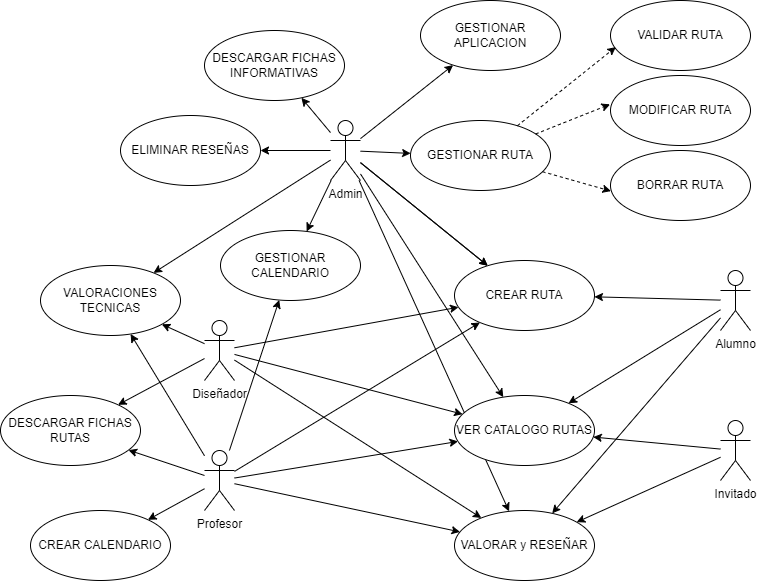

The diagram above was exported from draw.io. Its source (the exported page's mxGraphModel, read from the mxfile embedded in the PNG):
<mxGraphModel dx="3695" dy="1688" grid="1" gridSize="10" guides="1" tooltips="1" connect="1" arrows="1" fold="1" page="1" pageScale="1" pageWidth="827" pageHeight="1169" math="0" shadow="0">
  <root>
    <mxCell id="0" />
    <mxCell id="1" parent="0" />
    <mxCell id="zc5fwNn1yHsE3BCdcQ7M-23" style="edgeStyle=none;shape=connector;rounded=0;orthogonalLoop=1;jettySize=auto;html=1;strokeColor=default;align=center;verticalAlign=middle;fontFamily=Helvetica;fontSize=11;fontColor=default;labelBackgroundColor=default;endArrow=classic;" edge="1" parent="1" source="zc5fwNn1yHsE3BCdcQ7M-1" target="zc5fwNn1yHsE3BCdcQ7M-18">
      <mxGeometry relative="1" as="geometry" />
    </mxCell>
    <mxCell id="zc5fwNn1yHsE3BCdcQ7M-31" style="edgeStyle=none;shape=connector;rounded=0;orthogonalLoop=1;jettySize=auto;html=1;strokeColor=default;align=center;verticalAlign=middle;fontFamily=Helvetica;fontSize=11;fontColor=default;labelBackgroundColor=default;endArrow=classic;" edge="1" parent="1" source="zc5fwNn1yHsE3BCdcQ7M-1" target="zc5fwNn1yHsE3BCdcQ7M-26">
      <mxGeometry relative="1" as="geometry" />
    </mxCell>
    <mxCell id="zc5fwNn1yHsE3BCdcQ7M-36" style="edgeStyle=none;shape=connector;rounded=0;orthogonalLoop=1;jettySize=auto;html=1;strokeColor=default;align=center;verticalAlign=middle;fontFamily=Helvetica;fontSize=11;fontColor=default;labelBackgroundColor=default;endArrow=classic;" edge="1" parent="1" source="zc5fwNn1yHsE3BCdcQ7M-1" target="zc5fwNn1yHsE3BCdcQ7M-32">
      <mxGeometry relative="1" as="geometry" />
    </mxCell>
    <mxCell id="zc5fwNn1yHsE3BCdcQ7M-47" style="edgeStyle=none;shape=connector;rounded=0;orthogonalLoop=1;jettySize=auto;html=1;strokeColor=default;align=center;verticalAlign=middle;fontFamily=Helvetica;fontSize=11;fontColor=default;labelBackgroundColor=default;endArrow=classic;" edge="1" parent="1" source="zc5fwNn1yHsE3BCdcQ7M-1" target="zc5fwNn1yHsE3BCdcQ7M-39">
      <mxGeometry relative="1" as="geometry" />
    </mxCell>
    <mxCell id="zc5fwNn1yHsE3BCdcQ7M-51" style="edgeStyle=none;shape=connector;rounded=0;orthogonalLoop=1;jettySize=auto;html=1;strokeColor=default;align=center;verticalAlign=middle;fontFamily=Helvetica;fontSize=11;fontColor=default;labelBackgroundColor=default;endArrow=classic;" edge="1" parent="1" source="zc5fwNn1yHsE3BCdcQ7M-1" target="zc5fwNn1yHsE3BCdcQ7M-48">
      <mxGeometry relative="1" as="geometry" />
    </mxCell>
    <mxCell id="zc5fwNn1yHsE3BCdcQ7M-60" style="edgeStyle=none;shape=connector;rounded=0;orthogonalLoop=1;jettySize=auto;html=1;strokeColor=default;align=center;verticalAlign=middle;fontFamily=Helvetica;fontSize=11;fontColor=default;labelBackgroundColor=default;endArrow=classic;" edge="1" parent="1" source="zc5fwNn1yHsE3BCdcQ7M-1" target="zc5fwNn1yHsE3BCdcQ7M-58">
      <mxGeometry relative="1" as="geometry" />
    </mxCell>
    <mxCell id="zc5fwNn1yHsE3BCdcQ7M-61" style="edgeStyle=none;shape=connector;rounded=0;orthogonalLoop=1;jettySize=auto;html=1;strokeColor=default;align=center;verticalAlign=middle;fontFamily=Helvetica;fontSize=11;fontColor=default;labelBackgroundColor=default;endArrow=classic;" edge="1" parent="1" source="zc5fwNn1yHsE3BCdcQ7M-1" target="zc5fwNn1yHsE3BCdcQ7M-25">
      <mxGeometry relative="1" as="geometry" />
    </mxCell>
    <mxCell id="zc5fwNn1yHsE3BCdcQ7M-1" value="Profesor" style="shape=umlActor;verticalLabelPosition=bottom;verticalAlign=top;html=1;" vertex="1" parent="1">
      <mxGeometry x="-596" y="745" width="30" height="60" as="geometry" />
    </mxCell>
    <mxCell id="zc5fwNn1yHsE3BCdcQ7M-12" style="rounded=0;orthogonalLoop=1;jettySize=auto;html=1;" edge="1" parent="1" source="zc5fwNn1yHsE3BCdcQ7M-2" target="zc5fwNn1yHsE3BCdcQ7M-11">
      <mxGeometry relative="1" as="geometry" />
    </mxCell>
    <mxCell id="zc5fwNn1yHsE3BCdcQ7M-19" style="rounded=0;orthogonalLoop=1;jettySize=auto;html=1;" edge="1" parent="1" source="zc5fwNn1yHsE3BCdcQ7M-2" target="zc5fwNn1yHsE3BCdcQ7M-18">
      <mxGeometry relative="1" as="geometry" />
    </mxCell>
    <mxCell id="zc5fwNn1yHsE3BCdcQ7M-29" style="edgeStyle=none;shape=connector;rounded=0;orthogonalLoop=1;jettySize=auto;html=1;strokeColor=default;align=center;verticalAlign=middle;fontFamily=Helvetica;fontSize=11;fontColor=default;labelBackgroundColor=default;endArrow=classic;" edge="1" parent="1" source="zc5fwNn1yHsE3BCdcQ7M-2" target="zc5fwNn1yHsE3BCdcQ7M-25">
      <mxGeometry relative="1" as="geometry" />
    </mxCell>
    <mxCell id="zc5fwNn1yHsE3BCdcQ7M-30" style="edgeStyle=none;shape=connector;rounded=0;orthogonalLoop=1;jettySize=auto;html=1;strokeColor=default;align=center;verticalAlign=middle;fontFamily=Helvetica;fontSize=11;fontColor=default;labelBackgroundColor=default;endArrow=classic;" edge="1" parent="1" source="zc5fwNn1yHsE3BCdcQ7M-2" target="zc5fwNn1yHsE3BCdcQ7M-28">
      <mxGeometry relative="1" as="geometry" />
    </mxCell>
    <mxCell id="zc5fwNn1yHsE3BCdcQ7M-41" style="edgeStyle=none;shape=connector;rounded=0;orthogonalLoop=1;jettySize=auto;html=1;strokeColor=default;align=center;verticalAlign=middle;fontFamily=Helvetica;fontSize=11;fontColor=default;labelBackgroundColor=default;endArrow=classic;" edge="1" parent="1" source="zc5fwNn1yHsE3BCdcQ7M-2" target="zc5fwNn1yHsE3BCdcQ7M-39">
      <mxGeometry relative="1" as="geometry" />
    </mxCell>
    <mxCell id="zc5fwNn1yHsE3BCdcQ7M-49" style="edgeStyle=none;shape=connector;rounded=0;orthogonalLoop=1;jettySize=auto;html=1;strokeColor=default;align=center;verticalAlign=middle;fontFamily=Helvetica;fontSize=11;fontColor=default;labelBackgroundColor=default;endArrow=classic;" edge="1" parent="1" source="zc5fwNn1yHsE3BCdcQ7M-2" target="zc5fwNn1yHsE3BCdcQ7M-48">
      <mxGeometry relative="1" as="geometry" />
    </mxCell>
    <mxCell id="zc5fwNn1yHsE3BCdcQ7M-53" style="edgeStyle=none;shape=connector;rounded=0;orthogonalLoop=1;jettySize=auto;html=1;strokeColor=default;align=center;verticalAlign=middle;fontFamily=Helvetica;fontSize=11;fontColor=default;labelBackgroundColor=default;endArrow=classic;" edge="1" parent="1" source="zc5fwNn1yHsE3BCdcQ7M-2" target="zc5fwNn1yHsE3BCdcQ7M-52">
      <mxGeometry relative="1" as="geometry" />
    </mxCell>
    <mxCell id="zc5fwNn1yHsE3BCdcQ7M-55" style="edgeStyle=none;shape=connector;rounded=0;orthogonalLoop=1;jettySize=auto;html=1;strokeColor=default;align=center;verticalAlign=middle;fontFamily=Helvetica;fontSize=11;fontColor=default;labelBackgroundColor=default;endArrow=classic;" edge="1" parent="1" source="zc5fwNn1yHsE3BCdcQ7M-2" target="zc5fwNn1yHsE3BCdcQ7M-54">
      <mxGeometry relative="1" as="geometry" />
    </mxCell>
    <mxCell id="zc5fwNn1yHsE3BCdcQ7M-64" style="edgeStyle=none;shape=connector;rounded=0;orthogonalLoop=1;jettySize=auto;html=1;strokeColor=default;align=center;verticalAlign=middle;fontFamily=Helvetica;fontSize=11;fontColor=default;labelBackgroundColor=default;endArrow=classic;" edge="1" parent="1" source="zc5fwNn1yHsE3BCdcQ7M-2" target="zc5fwNn1yHsE3BCdcQ7M-32">
      <mxGeometry relative="1" as="geometry" />
    </mxCell>
    <mxCell id="zc5fwNn1yHsE3BCdcQ7M-2" value="Admin" style="shape=umlActor;verticalLabelPosition=bottom;verticalAlign=top;html=1;" vertex="1" parent="1">
      <mxGeometry x="-470" y="415" width="30" height="60" as="geometry" />
    </mxCell>
    <mxCell id="zc5fwNn1yHsE3BCdcQ7M-21" style="edgeStyle=none;shape=connector;rounded=0;orthogonalLoop=1;jettySize=auto;html=1;strokeColor=default;align=center;verticalAlign=middle;fontFamily=Helvetica;fontSize=11;fontColor=default;labelBackgroundColor=default;endArrow=classic;" edge="1" parent="1" source="zc5fwNn1yHsE3BCdcQ7M-3" target="zc5fwNn1yHsE3BCdcQ7M-18">
      <mxGeometry relative="1" as="geometry" />
    </mxCell>
    <mxCell id="zc5fwNn1yHsE3BCdcQ7M-37" style="edgeStyle=none;shape=connector;rounded=0;orthogonalLoop=1;jettySize=auto;html=1;strokeColor=default;align=center;verticalAlign=middle;fontFamily=Helvetica;fontSize=11;fontColor=default;labelBackgroundColor=default;endArrow=classic;" edge="1" parent="1" source="zc5fwNn1yHsE3BCdcQ7M-3" target="zc5fwNn1yHsE3BCdcQ7M-32">
      <mxGeometry relative="1" as="geometry" />
    </mxCell>
    <mxCell id="zc5fwNn1yHsE3BCdcQ7M-45" style="edgeStyle=none;shape=connector;rounded=0;orthogonalLoop=1;jettySize=auto;html=1;strokeColor=default;align=center;verticalAlign=middle;fontFamily=Helvetica;fontSize=11;fontColor=default;labelBackgroundColor=default;endArrow=classic;" edge="1" parent="1" source="zc5fwNn1yHsE3BCdcQ7M-3" target="zc5fwNn1yHsE3BCdcQ7M-39">
      <mxGeometry relative="1" as="geometry" />
    </mxCell>
    <mxCell id="zc5fwNn1yHsE3BCdcQ7M-50" style="edgeStyle=none;shape=connector;rounded=0;orthogonalLoop=1;jettySize=auto;html=1;strokeColor=default;align=center;verticalAlign=middle;fontFamily=Helvetica;fontSize=11;fontColor=default;labelBackgroundColor=default;endArrow=classic;" edge="1" parent="1" source="zc5fwNn1yHsE3BCdcQ7M-3" target="zc5fwNn1yHsE3BCdcQ7M-48">
      <mxGeometry relative="1" as="geometry" />
    </mxCell>
    <mxCell id="zc5fwNn1yHsE3BCdcQ7M-59" style="edgeStyle=none;shape=connector;rounded=0;orthogonalLoop=1;jettySize=auto;html=1;strokeColor=default;align=center;verticalAlign=middle;fontFamily=Helvetica;fontSize=11;fontColor=default;labelBackgroundColor=default;endArrow=classic;" edge="1" parent="1" source="zc5fwNn1yHsE3BCdcQ7M-3" target="zc5fwNn1yHsE3BCdcQ7M-58">
      <mxGeometry relative="1" as="geometry" />
    </mxCell>
    <mxCell id="zc5fwNn1yHsE3BCdcQ7M-3" value="Diseñador" style="shape=umlActor;verticalLabelPosition=bottom;verticalAlign=top;html=1;" vertex="1" parent="1">
      <mxGeometry x="-596" y="615" width="30" height="60" as="geometry" />
    </mxCell>
    <mxCell id="zc5fwNn1yHsE3BCdcQ7M-24" style="edgeStyle=none;shape=connector;rounded=0;orthogonalLoop=1;jettySize=auto;html=1;strokeColor=default;align=center;verticalAlign=middle;fontFamily=Helvetica;fontSize=11;fontColor=default;labelBackgroundColor=default;endArrow=classic;" edge="1" parent="1" source="zc5fwNn1yHsE3BCdcQ7M-4" target="zc5fwNn1yHsE3BCdcQ7M-18">
      <mxGeometry relative="1" as="geometry" />
    </mxCell>
    <mxCell id="zc5fwNn1yHsE3BCdcQ7M-35" style="edgeStyle=none;shape=connector;rounded=0;orthogonalLoop=1;jettySize=auto;html=1;strokeColor=default;align=center;verticalAlign=middle;fontFamily=Helvetica;fontSize=11;fontColor=default;labelBackgroundColor=default;endArrow=classic;" edge="1" parent="1" source="zc5fwNn1yHsE3BCdcQ7M-4" target="zc5fwNn1yHsE3BCdcQ7M-32">
      <mxGeometry relative="1" as="geometry" />
    </mxCell>
    <mxCell id="zc5fwNn1yHsE3BCdcQ7M-42" style="edgeStyle=none;shape=connector;rounded=0;orthogonalLoop=1;jettySize=auto;html=1;strokeColor=default;align=center;verticalAlign=middle;fontFamily=Helvetica;fontSize=11;fontColor=default;labelBackgroundColor=default;endArrow=classic;" edge="1" parent="1" source="zc5fwNn1yHsE3BCdcQ7M-4" target="zc5fwNn1yHsE3BCdcQ7M-39">
      <mxGeometry relative="1" as="geometry" />
    </mxCell>
    <mxCell id="zc5fwNn1yHsE3BCdcQ7M-4" value="Alumno" style="shape=umlActor;verticalLabelPosition=bottom;verticalAlign=top;html=1;" vertex="1" parent="1">
      <mxGeometry x="-80" y="565" width="30" height="60" as="geometry" />
    </mxCell>
    <mxCell id="zc5fwNn1yHsE3BCdcQ7M-34" style="edgeStyle=none;shape=connector;rounded=0;orthogonalLoop=1;jettySize=auto;html=1;strokeColor=default;align=center;verticalAlign=middle;fontFamily=Helvetica;fontSize=11;fontColor=default;labelBackgroundColor=default;endArrow=classic;" edge="1" parent="1" source="zc5fwNn1yHsE3BCdcQ7M-5" target="zc5fwNn1yHsE3BCdcQ7M-32">
      <mxGeometry relative="1" as="geometry" />
    </mxCell>
    <mxCell id="zc5fwNn1yHsE3BCdcQ7M-44" style="edgeStyle=none;shape=connector;rounded=0;orthogonalLoop=1;jettySize=auto;html=1;strokeColor=default;align=center;verticalAlign=middle;fontFamily=Helvetica;fontSize=11;fontColor=default;labelBackgroundColor=default;endArrow=classic;" edge="1" parent="1" source="zc5fwNn1yHsE3BCdcQ7M-5" target="zc5fwNn1yHsE3BCdcQ7M-39">
      <mxGeometry relative="1" as="geometry" />
    </mxCell>
    <mxCell id="zc5fwNn1yHsE3BCdcQ7M-5" value="Invitado" style="shape=umlActor;verticalLabelPosition=bottom;verticalAlign=top;html=1;" vertex="1" parent="1">
      <mxGeometry x="-80" y="715" width="30" height="60" as="geometry" />
    </mxCell>
    <mxCell id="zc5fwNn1yHsE3BCdcQ7M-6" value="VALIDAR RUTA" style="ellipse;whiteSpace=wrap;html=1;" vertex="1" parent="1">
      <mxGeometry x="-190" y="295" width="140" height="70" as="geometry" />
    </mxCell>
    <mxCell id="zc5fwNn1yHsE3BCdcQ7M-8" value="MODIFICAR RUTA" style="ellipse;whiteSpace=wrap;html=1;" vertex="1" parent="1">
      <mxGeometry x="-190" y="370" width="140" height="70" as="geometry" />
    </mxCell>
    <mxCell id="zc5fwNn1yHsE3BCdcQ7M-9" value="BORRAR RUTA" style="ellipse;whiteSpace=wrap;html=1;" vertex="1" parent="1">
      <mxGeometry x="-190" y="445" width="140" height="70" as="geometry" />
    </mxCell>
    <mxCell id="zc5fwNn1yHsE3BCdcQ7M-11" value="GESTIONAR RUTA" style="ellipse;whiteSpace=wrap;html=1;" vertex="1" parent="1">
      <mxGeometry x="-390" y="415" width="140" height="70" as="geometry" />
    </mxCell>
    <mxCell id="zc5fwNn1yHsE3BCdcQ7M-13" style="rounded=0;orthogonalLoop=1;jettySize=auto;html=1;entryX=0.038;entryY=0.665;entryDx=0;entryDy=0;entryPerimeter=0;dashed=1;" edge="1" parent="1" source="zc5fwNn1yHsE3BCdcQ7M-11" target="zc5fwNn1yHsE3BCdcQ7M-6">
      <mxGeometry relative="1" as="geometry" />
    </mxCell>
    <mxCell id="zc5fwNn1yHsE3BCdcQ7M-15" style="rounded=0;orthogonalLoop=1;jettySize=auto;html=1;entryX=-0.003;entryY=0.412;entryDx=0;entryDy=0;entryPerimeter=0;dashed=1;" edge="1" parent="1" source="zc5fwNn1yHsE3BCdcQ7M-11" target="zc5fwNn1yHsE3BCdcQ7M-8">
      <mxGeometry relative="1" as="geometry" />
    </mxCell>
    <mxCell id="zc5fwNn1yHsE3BCdcQ7M-16" style="rounded=0;orthogonalLoop=1;jettySize=auto;html=1;entryX=0.003;entryY=0.58;entryDx=0;entryDy=0;entryPerimeter=0;dashed=1;" edge="1" parent="1" source="zc5fwNn1yHsE3BCdcQ7M-11" target="zc5fwNn1yHsE3BCdcQ7M-9">
      <mxGeometry relative="1" as="geometry" />
    </mxCell>
    <mxCell id="zc5fwNn1yHsE3BCdcQ7M-25" value="GESTIONAR CALENDARIO" style="ellipse;whiteSpace=wrap;html=1;" vertex="1" parent="1">
      <mxGeometry x="-580" y="525" width="140" height="70" as="geometry" />
    </mxCell>
    <mxCell id="zc5fwNn1yHsE3BCdcQ7M-26" value="CREAR CALENDARIO" style="ellipse;whiteSpace=wrap;html=1;" vertex="1" parent="1">
      <mxGeometry x="-770" y="805" width="140" height="70" as="geometry" />
    </mxCell>
    <mxCell id="zc5fwNn1yHsE3BCdcQ7M-28" value="GESTIONAR APLICACION" style="ellipse;whiteSpace=wrap;html=1;" vertex="1" parent="1">
      <mxGeometry x="-380" y="295" width="140" height="70" as="geometry" />
    </mxCell>
    <mxCell id="zc5fwNn1yHsE3BCdcQ7M-32" value="VER CATALOGO RUTAS" style="ellipse;whiteSpace=wrap;html=1;" vertex="1" parent="1">
      <mxGeometry x="-346" y="690" width="140" height="70" as="geometry" />
    </mxCell>
    <mxCell id="zc5fwNn1yHsE3BCdcQ7M-39" value="VALORAR y RESEÑAR" style="ellipse;whiteSpace=wrap;html=1;" vertex="1" parent="1">
      <mxGeometry x="-346" y="805" width="140" height="70" as="geometry" />
    </mxCell>
    <mxCell id="zc5fwNn1yHsE3BCdcQ7M-48" value="VALORACIONES TECNICAS" style="ellipse;whiteSpace=wrap;html=1;" vertex="1" parent="1">
      <mxGeometry x="-760" y="560" width="140" height="70" as="geometry" />
    </mxCell>
    <mxCell id="zc5fwNn1yHsE3BCdcQ7M-52" value="DESCARGAR FICHAS INFORMATIVAS" style="ellipse;whiteSpace=wrap;html=1;" vertex="1" parent="1">
      <mxGeometry x="-596" y="325" width="140" height="70" as="geometry" />
    </mxCell>
    <mxCell id="zc5fwNn1yHsE3BCdcQ7M-54" value="ELIMINAR RESEÑAS" style="ellipse;whiteSpace=wrap;html=1;" vertex="1" parent="1">
      <mxGeometry x="-680" y="410" width="140" height="70" as="geometry" />
    </mxCell>
    <mxCell id="zc5fwNn1yHsE3BCdcQ7M-58" value="DESCARGAR FICHAS RUTAS" style="ellipse;whiteSpace=wrap;html=1;" vertex="1" parent="1">
      <mxGeometry x="-800" y="690" width="140" height="70" as="geometry" />
    </mxCell>
    <mxCell id="zc5fwNn1yHsE3BCdcQ7M-63" value="" style="edgeStyle=none;shape=connector;rounded=0;orthogonalLoop=1;jettySize=auto;html=1;strokeColor=default;align=center;verticalAlign=middle;fontFamily=Helvetica;fontSize=11;fontColor=default;labelBackgroundColor=default;endArrow=classic;" edge="1" parent="1" source="zc5fwNn1yHsE3BCdcQ7M-2" target="zc5fwNn1yHsE3BCdcQ7M-18">
      <mxGeometry relative="1" as="geometry">
        <mxPoint x="-566" y="536" as="sourcePoint" />
        <mxPoint x="-301" y="722" as="targetPoint" />
      </mxGeometry>
    </mxCell>
    <mxCell id="zc5fwNn1yHsE3BCdcQ7M-18" value="CREAR RUTA" style="ellipse;whiteSpace=wrap;html=1;" vertex="1" parent="1">
      <mxGeometry x="-346" y="555" width="140" height="70" as="geometry" />
    </mxCell>
  </root>
</mxGraphModel>